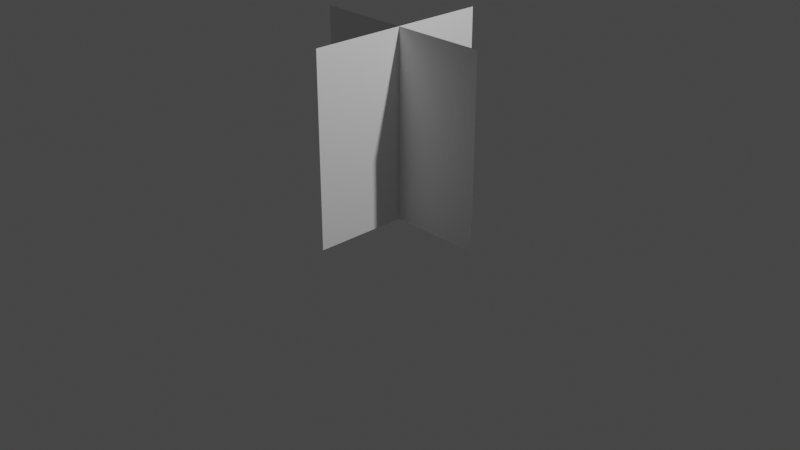# Source: SM_Grass.blend  (saved by Blender 2.82.7; exported with 4.5.12 LTS)
import bpy
from mathutils import Matrix  # noqa: F401  (used for matrix-valued properties, if any)

bpy.ops.wm.read_factory_settings(use_empty=True)
scene = bpy.context.scene
scene.name = 'Scene'

# ---- collections
col_collection = bpy.data.collections.new('Collection'); scene.collection.children.link(col_collection)

# ---- world
world_world = bpy.data.worlds.new('World'); scene.world = world_world
world_world.use_nodes = True; world_world.node_tree.nodes.clear()
_N = world_world.node_tree.nodes; _L = world_world.node_tree.links
n0 = _N.new('ShaderNodeOutputWorld'); n0.name = 'World Output'; n0.location = (300, 300)
n1 = _N.new('ShaderNodeBackground'); n1.name = 'Background'; n1.location = (10, 300)
n1.inputs[0].default_value = (0.05088, 0.05088, 0.05088, 1.0)
_L.new(n1.outputs[0], n0.inputs[0])
n0.is_active_output = True
world_world.color = (0.05088, 0.05088, 0.05088)
world_world.use_sun_shadow = False
world_world.sun_shadow_jitter_overblur = 0.0

# ---- cameras
cam_camera = bpy.data.cameras.new('Camera')
cam_camera.clip_end = 100.0
cam_camera.ortho_scale = 7.314

# ---- lights
light_light = bpy.data.lights.new('Light', 'POINT')
light_light.transmission_factor = 0.0
light_light.energy = 1000.0
light_light.shadow_soft_size = 0.1
light_light.shadow_maximum_resolution = 0.006
light_light.use_absolute_resolution = True

# ---- meshes
me_plane = bpy.data.meshes.new('Plane')
me_plane.from_pydata([(-1.0, -1.0, 0.0), (1.0, -1.0, 0.0), (-1.0, 1.0, 0.0), (1.0, 1.0, 0.0)], [], [(0, 1, 3, 2)])
_uv = me_plane.uv_layers.new(name='UVMap')
_uv.uv.foreach_set('vector', [0.0, 0.0, 1.0, 0.0, 1.0, 1.0, 0.0, 1.0])
me_plane.use_remesh_fix_poles = True
me_plane.use_remesh_preserve_attributes = False
me_plane.use_mirror_vertex_groups = False
me_plane.update()
me_plane_002 = bpy.data.meshes.new('Plane.002')
me_plane_002.from_pydata([(-1.0, -1.0, 0.0), (1.0, -1.0, 0.0), (-1.0, 1.0, 0.0), (1.0, 1.0, 0.0)], [], [(0, 1, 3, 2)])
_uv = me_plane_002.uv_layers.new(name='UVMap')
_uv.uv.foreach_set('vector', [0.0, 0.0, 1.0, 0.0, 1.0, 1.0, 0.0, 1.0])
me_plane_002.use_remesh_fix_poles = True
me_plane_002.use_remesh_preserve_attributes = False
me_plane_002.use_mirror_vertex_groups = False
me_plane_002.update()

# ---- objects
ob_light = bpy.data.objects.new('Light', light_light)
ob_camera = bpy.data.objects.new('Camera', cam_camera)
ob_plane = bpy.data.objects.new('Plane', me_plane)
ob_plane_001 = bpy.data.objects.new('Plane.001', me_plane_002)

# ---- transforms, parenting, visibility, modifiers, constraints
ob_light.location = (4.076, 1.005, 5.904)
ob_light.rotation_euler = (0.6503, 0.05522, 1.866)
ob_light.lock_rotations_4d = False
ob_light.empty_display_type = 'ARROWS'
ob_light.color = (0.0, 0.0, 0.0, 0.0)
ob_light.lineart.crease_threshold = 0.0
ob_camera.location = (7.359, -6.926, 4.958)
ob_camera.rotation_euler = (1.109, 0.0, 0.8149)
ob_camera.lock_rotations_4d = False
ob_camera.empty_display_type = 'ARROWS'
ob_camera.color = (0.0, 0.0, 0.0, 0.0)
ob_camera.display_type = 'WIRE'
ob_camera.lineart.crease_threshold = 0.0
ob_plane.location = (0.0, 0.0, 1.0)
ob_plane.rotation_euler = (1.571, 0.0, 1.571)
ob_plane.lineart.crease_threshold = 0.0
ob_plane_001.location = (0.0, 0.0, 1.0)
ob_plane_001.rotation_euler = (1.571, 0.0, 3.142)
ob_plane_001.lineart.crease_threshold = 0.0

# ---- collection membership
col_collection.objects.link(ob_light)
col_collection.objects.link(ob_camera)
col_collection.objects.link(ob_plane)
col_collection.objects.link(ob_plane_001)

# ---- scene / render settings (as saved in the file)
scene.camera = ob_camera
scene.frame_start = 1; scene.frame_end = 250; scene.frame_set(1)
scene.render.engine = 'BLENDER_EEVEE_NEXT'
scene.cycles.use_denoising = False
scene.cycles.samples = 128
scene.cycles.sampling_pattern = 'TABULATED_SOBOL'
scene.cycles.use_adaptive_sampling = False
scene.cycles.use_light_tree = False
scene.view_settings.view_transform = 'Filmic'
bpy.context.view_layer.update()
